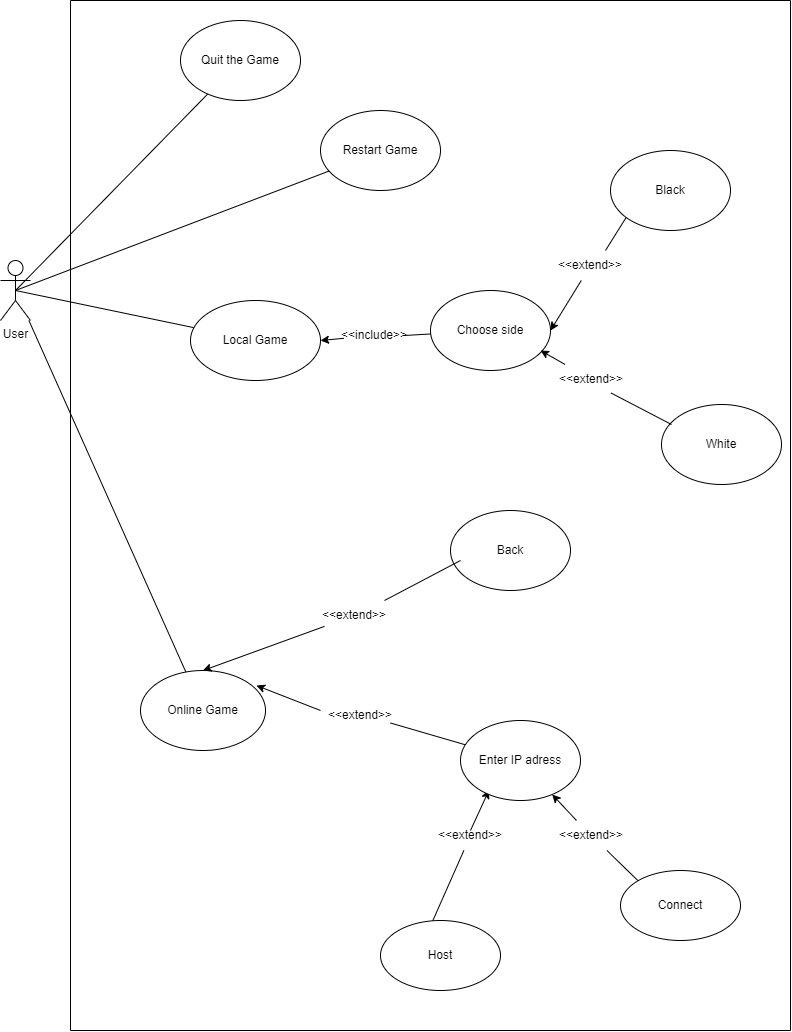

The diagram above was exported from draw.io. Its source (the exported page's mxGraphModel, read from the mxfile embedded in the PNG):
<mxGraphModel dx="1114" dy="616" grid="1" gridSize="10" guides="1" tooltips="1" connect="1" arrows="1" fold="1" page="1" pageScale="1" pageWidth="827" pageHeight="1169" math="0" shadow="0">
  <root>
    <mxCell id="0" />
    <mxCell id="1" parent="0" />
    <mxCell id="A0QPUEkJuwI8RZpIHMdR-4" value="User" style="shape=umlActor;verticalLabelPosition=bottom;verticalAlign=top;html=1;outlineConnect=0;" vertex="1" parent="1">
      <mxGeometry x="10" y="270" width="30" height="60" as="geometry" />
    </mxCell>
    <mxCell id="A0QPUEkJuwI8RZpIHMdR-5" value="" style="endArrow=none;html=1;rounded=0;exitX=0.5;exitY=0.5;exitDx=0;exitDy=0;exitPerimeter=0;" edge="1" parent="1" source="A0QPUEkJuwI8RZpIHMdR-4" target="A0QPUEkJuwI8RZpIHMdR-7">
      <mxGeometry width="50" height="50" relative="1" as="geometry">
        <mxPoint x="390" y="340" as="sourcePoint" />
        <mxPoint x="240" y="150" as="targetPoint" />
      </mxGeometry>
    </mxCell>
    <mxCell id="A0QPUEkJuwI8RZpIHMdR-7" value="Local Game" style="ellipse;whiteSpace=wrap;html=1;" vertex="1" parent="1">
      <mxGeometry x="200" y="310" width="130" height="80" as="geometry" />
    </mxCell>
    <mxCell id="A0QPUEkJuwI8RZpIHMdR-8" value="" style="endArrow=none;html=1;rounded=0;" edge="1" parent="1" source="A0QPUEkJuwI8RZpIHMdR-4" target="A0QPUEkJuwI8RZpIHMdR-9">
      <mxGeometry width="50" height="50" relative="1" as="geometry">
        <mxPoint x="390" y="340" as="sourcePoint" />
        <mxPoint x="260" y="370" as="targetPoint" />
      </mxGeometry>
    </mxCell>
    <mxCell id="A0QPUEkJuwI8RZpIHMdR-9" value="Online Game" style="ellipse;whiteSpace=wrap;html=1;" vertex="1" parent="1">
      <mxGeometry x="150" y="680" width="125" height="80" as="geometry" />
    </mxCell>
    <mxCell id="A0QPUEkJuwI8RZpIHMdR-10" value="" style="endArrow=classic;html=1;rounded=0;startArrow=none;entryX=0.936;entryY=0.8;entryDx=0;entryDy=0;entryPerimeter=0;" edge="1" parent="1">
      <mxGeometry width="50" height="50" relative="1" as="geometry">
        <mxPoint x="480" y="840" as="sourcePoint" />
        <mxPoint x="498.5" y="799.75" as="targetPoint" />
      </mxGeometry>
    </mxCell>
    <mxCell id="A0QPUEkJuwI8RZpIHMdR-12" value="" style="endArrow=none;html=1;rounded=0;exitX=0.433;exitY=0.014;exitDx=0;exitDy=0;exitPerimeter=0;" edge="1" parent="1" source="A0QPUEkJuwI8RZpIHMdR-13" target="A0QPUEkJuwI8RZpIHMdR-11">
      <mxGeometry width="50" height="50" relative="1" as="geometry">
        <mxPoint x="430" y="940" as="sourcePoint" />
        <mxPoint x="470" y="860" as="targetPoint" />
      </mxGeometry>
    </mxCell>
    <mxCell id="A0QPUEkJuwI8RZpIHMdR-11" value="&amp;lt;&amp;lt;extend&amp;gt;&amp;gt;" style="text;html=1;strokeColor=none;fillColor=none;align=center;verticalAlign=middle;whiteSpace=wrap;rounded=0;" vertex="1" parent="1">
      <mxGeometry x="450" y="830" width="60" height="30" as="geometry" />
    </mxCell>
    <mxCell id="A0QPUEkJuwI8RZpIHMdR-13" value="Host" style="ellipse;whiteSpace=wrap;html=1;" vertex="1" parent="1">
      <mxGeometry x="390" y="930" width="120" height="70" as="geometry" />
    </mxCell>
    <mxCell id="A0QPUEkJuwI8RZpIHMdR-14" value="" style="endArrow=classic;html=1;rounded=0;entryX=0.928;entryY=0.188;entryDx=0;entryDy=0;entryPerimeter=0;startArrow=none;" edge="1" parent="1" target="A0QPUEkJuwI8RZpIHMdR-9">
      <mxGeometry width="50" height="50" relative="1" as="geometry">
        <mxPoint x="330" y="720" as="sourcePoint" />
        <mxPoint x="420" y="620" as="targetPoint" />
      </mxGeometry>
    </mxCell>
    <mxCell id="A0QPUEkJuwI8RZpIHMdR-16" value="" style="endArrow=none;html=1;rounded=0;entryX=1;entryY=0.75;entryDx=0;entryDy=0;" edge="1" parent="1" source="A0QPUEkJuwI8RZpIHMdR-17" target="A0QPUEkJuwI8RZpIHMdR-15">
      <mxGeometry width="50" height="50" relative="1" as="geometry">
        <mxPoint x="520" y="690" as="sourcePoint" />
        <mxPoint x="311" y="685" as="targetPoint" />
      </mxGeometry>
    </mxCell>
    <mxCell id="A0QPUEkJuwI8RZpIHMdR-15" value="&amp;lt;&amp;lt;extend&amp;gt;&amp;gt;" style="text;html=1;strokeColor=none;fillColor=none;align=center;verticalAlign=middle;whiteSpace=wrap;rounded=0;" vertex="1" parent="1">
      <mxGeometry x="340" y="710" width="60" height="30" as="geometry" />
    </mxCell>
    <mxCell id="A0QPUEkJuwI8RZpIHMdR-17" value="Enter IP adress" style="ellipse;whiteSpace=wrap;html=1;" vertex="1" parent="1">
      <mxGeometry x="470" y="730" width="120" height="80" as="geometry" />
    </mxCell>
    <mxCell id="A0QPUEkJuwI8RZpIHMdR-18" value="" style="endArrow=classic;html=1;rounded=0;entryX=0.5;entryY=0;entryDx=0;entryDy=0;startArrow=none;" edge="1" parent="1" source="A0QPUEkJuwI8RZpIHMdR-21" target="A0QPUEkJuwI8RZpIHMdR-9">
      <mxGeometry width="50" height="50" relative="1" as="geometry">
        <mxPoint x="470" y="570" as="sourcePoint" />
        <mxPoint x="420" y="570" as="targetPoint" />
      </mxGeometry>
    </mxCell>
    <mxCell id="A0QPUEkJuwI8RZpIHMdR-20" value="Back" style="ellipse;whiteSpace=wrap;html=1;" vertex="1" parent="1">
      <mxGeometry x="460" y="520" width="120" height="80" as="geometry" />
    </mxCell>
    <mxCell id="A0QPUEkJuwI8RZpIHMdR-22" value="" style="endArrow=none;html=1;rounded=0;entryX=1;entryY=0;entryDx=0;entryDy=0;" edge="1" parent="1" target="A0QPUEkJuwI8RZpIHMdR-21">
      <mxGeometry width="50" height="50" relative="1" as="geometry">
        <mxPoint x="470" y="570" as="sourcePoint" />
        <mxPoint x="213" y="690" as="targetPoint" />
      </mxGeometry>
    </mxCell>
    <mxCell id="A0QPUEkJuwI8RZpIHMdR-21" value="&amp;lt;&amp;lt;extend&amp;gt;&amp;gt;" style="text;html=1;strokeColor=none;fillColor=none;align=center;verticalAlign=middle;whiteSpace=wrap;rounded=0;" vertex="1" parent="1">
      <mxGeometry x="334" y="610" width="60" height="30" as="geometry" />
    </mxCell>
    <mxCell id="A0QPUEkJuwI8RZpIHMdR-29" value="Connect" style="ellipse;whiteSpace=wrap;html=1;" vertex="1" parent="1">
      <mxGeometry x="630" y="880" width="120" height="70" as="geometry" />
    </mxCell>
    <mxCell id="A0QPUEkJuwI8RZpIHMdR-33" value="" style="endArrow=classic;html=1;rounded=0;exitX=0.25;exitY=0;exitDx=0;exitDy=0;startArrow=none;" edge="1" parent="1" source="A0QPUEkJuwI8RZpIHMdR-50" target="A0QPUEkJuwI8RZpIHMdR-17">
      <mxGeometry width="50" height="50" relative="1" as="geometry">
        <mxPoint x="480" y="740" as="sourcePoint" />
        <mxPoint x="530" y="690" as="targetPoint" />
      </mxGeometry>
    </mxCell>
    <mxCell id="A0QPUEkJuwI8RZpIHMdR-34" value="" style="endArrow=classic;html=1;rounded=0;entryX=1;entryY=0.5;entryDx=0;entryDy=0;startArrow=none;" edge="1" parent="1" source="A0QPUEkJuwI8RZpIHMdR-58" target="A0QPUEkJuwI8RZpIHMdR-7">
      <mxGeometry width="50" height="50" relative="1" as="geometry">
        <mxPoint x="520" y="400" as="sourcePoint" />
        <mxPoint x="290" y="340" as="targetPoint" />
      </mxGeometry>
    </mxCell>
    <mxCell id="A0QPUEkJuwI8RZpIHMdR-35" value="Choose side" style="ellipse;whiteSpace=wrap;html=1;" vertex="1" parent="1">
      <mxGeometry x="440" y="300" width="120" height="80" as="geometry" />
    </mxCell>
    <mxCell id="A0QPUEkJuwI8RZpIHMdR-38" value="" style="endArrow=classic;html=1;rounded=0;entryX=1;entryY=0.5;entryDx=0;entryDy=0;startArrow=none;" edge="1" parent="1" source="A0QPUEkJuwI8RZpIHMdR-39" target="A0QPUEkJuwI8RZpIHMdR-35">
      <mxGeometry width="50" height="50" relative="1" as="geometry">
        <mxPoint x="640" y="240" as="sourcePoint" />
        <mxPoint x="570" y="360" as="targetPoint" />
      </mxGeometry>
    </mxCell>
    <mxCell id="A0QPUEkJuwI8RZpIHMdR-40" value="" style="endArrow=none;html=1;rounded=0;entryX=0.75;entryY=0;entryDx=0;entryDy=0;" edge="1" parent="1" target="A0QPUEkJuwI8RZpIHMdR-39">
      <mxGeometry width="50" height="50" relative="1" as="geometry">
        <mxPoint x="640" y="220" as="sourcePoint" />
        <mxPoint x="620" y="270" as="targetPoint" />
      </mxGeometry>
    </mxCell>
    <mxCell id="A0QPUEkJuwI8RZpIHMdR-39" value="&amp;lt;&amp;lt;extend&amp;gt;&amp;gt;" style="text;html=1;strokeColor=none;fillColor=none;align=center;verticalAlign=middle;whiteSpace=wrap;rounded=0;" vertex="1" parent="1">
      <mxGeometry x="570" y="260" width="60" height="30" as="geometry" />
    </mxCell>
    <mxCell id="A0QPUEkJuwI8RZpIHMdR-41" value="Black" style="ellipse;whiteSpace=wrap;html=1;" vertex="1" parent="1">
      <mxGeometry x="620" y="160" width="120" height="80" as="geometry" />
    </mxCell>
    <mxCell id="A0QPUEkJuwI8RZpIHMdR-42" value="" style="endArrow=classic;html=1;rounded=0;entryX=0.825;entryY=0.95;entryDx=0;entryDy=0;entryPerimeter=0;startArrow=none;" edge="1" parent="1" source="A0QPUEkJuwI8RZpIHMdR-44">
      <mxGeometry width="50" height="50" relative="1" as="geometry">
        <mxPoint x="681" y="434" as="sourcePoint" />
        <mxPoint x="550" y="360" as="targetPoint" />
      </mxGeometry>
    </mxCell>
    <mxCell id="A0QPUEkJuwI8RZpIHMdR-43" value="White" style="ellipse;whiteSpace=wrap;html=1;" vertex="1" parent="1">
      <mxGeometry x="671" y="414" width="120" height="80" as="geometry" />
    </mxCell>
    <mxCell id="A0QPUEkJuwI8RZpIHMdR-45" value="" style="endArrow=none;html=1;rounded=0;entryX=0.825;entryY=0.95;entryDx=0;entryDy=0;entryPerimeter=0;" edge="1" parent="1" target="A0QPUEkJuwI8RZpIHMdR-44">
      <mxGeometry width="50" height="50" relative="1" as="geometry">
        <mxPoint x="681" y="434" as="sourcePoint" />
        <mxPoint x="550" y="360" as="targetPoint" />
      </mxGeometry>
    </mxCell>
    <mxCell id="A0QPUEkJuwI8RZpIHMdR-44" value="&amp;lt;&amp;lt;extend&amp;gt;&amp;gt;" style="text;html=1;strokeColor=none;fillColor=none;align=center;verticalAlign=middle;whiteSpace=wrap;rounded=0;" vertex="1" parent="1">
      <mxGeometry x="571" y="374" width="60" height="30" as="geometry" />
    </mxCell>
    <mxCell id="A0QPUEkJuwI8RZpIHMdR-47" value="" style="endArrow=none;html=1;rounded=0;exitX=0.5;exitY=0.5;exitDx=0;exitDy=0;exitPerimeter=0;" edge="1" parent="1" source="A0QPUEkJuwI8RZpIHMdR-4" target="A0QPUEkJuwI8RZpIHMdR-48">
      <mxGeometry width="50" height="50" relative="1" as="geometry">
        <mxPoint x="160" y="260" as="sourcePoint" />
        <mxPoint x="210" y="140" as="targetPoint" />
      </mxGeometry>
    </mxCell>
    <mxCell id="A0QPUEkJuwI8RZpIHMdR-48" value="Quit the Game" style="ellipse;whiteSpace=wrap;html=1;" vertex="1" parent="1">
      <mxGeometry x="190" y="30" width="120" height="80" as="geometry" />
    </mxCell>
    <mxCell id="A0QPUEkJuwI8RZpIHMdR-51" value="" style="endArrow=none;html=1;rounded=0;exitX=0;exitY=0;exitDx=0;exitDy=0;" edge="1" parent="1" source="A0QPUEkJuwI8RZpIHMdR-29" target="A0QPUEkJuwI8RZpIHMdR-50">
      <mxGeometry width="50" height="50" relative="1" as="geometry">
        <mxPoint x="648" y="890" as="sourcePoint" />
        <mxPoint x="563" y="804" as="targetPoint" />
      </mxGeometry>
    </mxCell>
    <mxCell id="A0QPUEkJuwI8RZpIHMdR-50" value="&amp;lt;&amp;lt;extend&amp;gt;&amp;gt;" style="text;html=1;strokeColor=none;fillColor=none;align=center;verticalAlign=middle;whiteSpace=wrap;rounded=0;" vertex="1" parent="1">
      <mxGeometry x="571" y="830" width="60" height="30" as="geometry" />
    </mxCell>
    <mxCell id="A0QPUEkJuwI8RZpIHMdR-52" value="" style="endArrow=none;html=1;rounded=0;" edge="1" parent="1">
      <mxGeometry width="50" height="50" relative="1" as="geometry">
        <mxPoint x="80" y="1040" as="sourcePoint" />
        <mxPoint x="80" y="10" as="targetPoint" />
      </mxGeometry>
    </mxCell>
    <mxCell id="A0QPUEkJuwI8RZpIHMdR-55" value="" style="endArrow=none;html=1;rounded=0;" edge="1" parent="1">
      <mxGeometry width="50" height="50" relative="1" as="geometry">
        <mxPoint x="800" y="10" as="sourcePoint" />
        <mxPoint x="80" y="10" as="targetPoint" />
      </mxGeometry>
    </mxCell>
    <mxCell id="A0QPUEkJuwI8RZpIHMdR-56" value="" style="endArrow=none;html=1;rounded=0;" edge="1" parent="1">
      <mxGeometry width="50" height="50" relative="1" as="geometry">
        <mxPoint x="800" y="1040" as="sourcePoint" />
        <mxPoint x="800" y="10" as="targetPoint" />
      </mxGeometry>
    </mxCell>
    <mxCell id="A0QPUEkJuwI8RZpIHMdR-57" value="" style="endArrow=none;html=1;rounded=0;" edge="1" parent="1">
      <mxGeometry width="50" height="50" relative="1" as="geometry">
        <mxPoint x="80" y="1040" as="sourcePoint" />
        <mxPoint x="800" y="1040" as="targetPoint" />
      </mxGeometry>
    </mxCell>
    <mxCell id="A0QPUEkJuwI8RZpIHMdR-59" value="" style="endArrow=none;html=1;rounded=0;entryX=1;entryY=0.5;entryDx=0;entryDy=0;" edge="1" parent="1" source="A0QPUEkJuwI8RZpIHMdR-35" target="A0QPUEkJuwI8RZpIHMdR-58">
      <mxGeometry width="50" height="50" relative="1" as="geometry">
        <mxPoint x="440" y="344" as="sourcePoint" />
        <mxPoint x="330" y="350" as="targetPoint" />
      </mxGeometry>
    </mxCell>
    <mxCell id="A0QPUEkJuwI8RZpIHMdR-58" value="&amp;lt;&amp;lt;include&amp;gt;&amp;gt;" style="text;html=1;strokeColor=none;fillColor=none;align=center;verticalAlign=middle;whiteSpace=wrap;rounded=0;" vertex="1" parent="1">
      <mxGeometry x="353.5" y="330" width="60" height="30" as="geometry" />
    </mxCell>
    <mxCell id="A0QPUEkJuwI8RZpIHMdR-60" value="" style="endArrow=none;html=1;rounded=0;entryX=0.5;entryY=0.5;entryDx=0;entryDy=0;entryPerimeter=0;" edge="1" parent="1" target="A0QPUEkJuwI8RZpIHMdR-4">
      <mxGeometry width="50" height="50" relative="1" as="geometry">
        <mxPoint x="340" y="180" as="sourcePoint" />
        <mxPoint x="92.57295452059884" y="270.7232500091137" as="targetPoint" />
      </mxGeometry>
    </mxCell>
    <mxCell id="A0QPUEkJuwI8RZpIHMdR-63" value="Restart Game" style="ellipse;whiteSpace=wrap;html=1;" vertex="1" parent="1">
      <mxGeometry x="330" y="120" width="120" height="80" as="geometry" />
    </mxCell>
  </root>
</mxGraphModel>